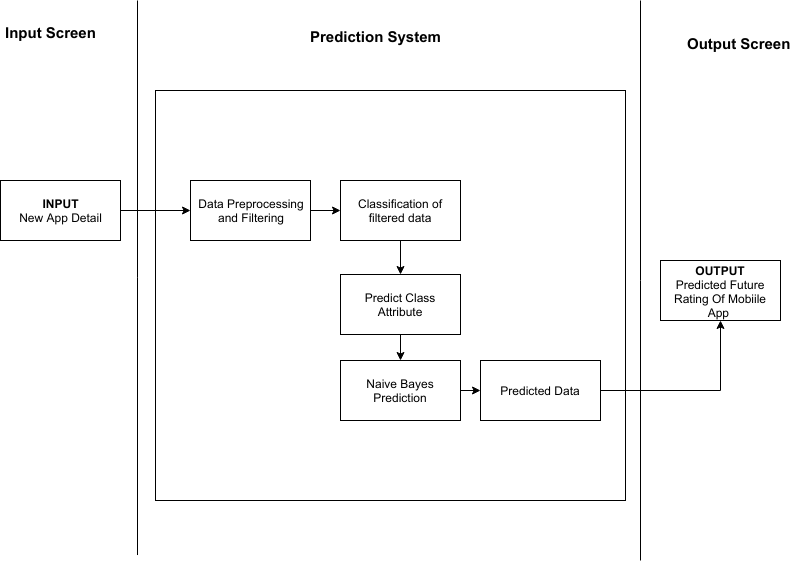

The diagram above was exported from draw.io. Its source (the exported page's mxGraphModel, read from the mxfile embedded in the PNG):
<mxGraphModel dx="882" dy="506" grid="1" gridSize="10" guides="1" tooltips="1" connect="1" arrows="1" fold="1" page="1" pageScale="1" pageWidth="827" pageHeight="1169" math="0" shadow="0">
  <root>
    <mxCell id="0" />
    <mxCell id="1" parent="0" />
    <mxCell id="ey9GJ-fYs7ml-pornCuU-19" value="" style="rounded=0;whiteSpace=wrap;html=1;" vertex="1" parent="1">
      <mxGeometry x="175" y="130" width="470" height="410" as="geometry" />
    </mxCell>
    <mxCell id="ey9GJ-fYs7ml-pornCuU-14" style="edgeStyle=orthogonalEdgeStyle;rounded=0;orthogonalLoop=1;jettySize=auto;html=1;exitX=1;exitY=0.5;exitDx=0;exitDy=0;entryX=0;entryY=0.5;entryDx=0;entryDy=0;" edge="1" parent="1" source="ey9GJ-fYs7ml-pornCuU-2" target="ey9GJ-fYs7ml-pornCuU-4">
      <mxGeometry relative="1" as="geometry" />
    </mxCell>
    <mxCell id="ey9GJ-fYs7ml-pornCuU-2" value="Data Preprocessing&lt;br&gt;and Filtering&lt;br&gt;" style="rounded=0;whiteSpace=wrap;html=1;" vertex="1" parent="1">
      <mxGeometry x="210" y="220" width="120" height="60" as="geometry" />
    </mxCell>
    <mxCell id="ey9GJ-fYs7ml-pornCuU-13" style="edgeStyle=orthogonalEdgeStyle;rounded=0;orthogonalLoop=1;jettySize=auto;html=1;exitX=1;exitY=0.5;exitDx=0;exitDy=0;entryX=0;entryY=0.5;entryDx=0;entryDy=0;" edge="1" parent="1" source="ey9GJ-fYs7ml-pornCuU-3" target="ey9GJ-fYs7ml-pornCuU-2">
      <mxGeometry relative="1" as="geometry" />
    </mxCell>
    <mxCell id="ey9GJ-fYs7ml-pornCuU-3" value="&lt;b&gt;INPUT&lt;/b&gt;&lt;br&gt;New App Detail&lt;br&gt;" style="rounded=0;whiteSpace=wrap;html=1;" vertex="1" parent="1">
      <mxGeometry x="20" y="220" width="120" height="60" as="geometry" />
    </mxCell>
    <mxCell id="ey9GJ-fYs7ml-pornCuU-15" style="edgeStyle=orthogonalEdgeStyle;rounded=0;orthogonalLoop=1;jettySize=auto;html=1;exitX=0.5;exitY=1;exitDx=0;exitDy=0;entryX=0.5;entryY=0;entryDx=0;entryDy=0;" edge="1" parent="1" source="ey9GJ-fYs7ml-pornCuU-4" target="ey9GJ-fYs7ml-pornCuU-5">
      <mxGeometry relative="1" as="geometry" />
    </mxCell>
    <mxCell id="ey9GJ-fYs7ml-pornCuU-4" value="Classification of filtered data" style="rounded=0;whiteSpace=wrap;html=1;" vertex="1" parent="1">
      <mxGeometry x="360" y="220" width="120" height="60" as="geometry" />
    </mxCell>
    <mxCell id="ey9GJ-fYs7ml-pornCuU-16" style="edgeStyle=orthogonalEdgeStyle;rounded=0;orthogonalLoop=1;jettySize=auto;html=1;exitX=0.5;exitY=1;exitDx=0;exitDy=0;entryX=0.5;entryY=0;entryDx=0;entryDy=0;" edge="1" parent="1" source="ey9GJ-fYs7ml-pornCuU-5" target="ey9GJ-fYs7ml-pornCuU-6">
      <mxGeometry relative="1" as="geometry" />
    </mxCell>
    <mxCell id="ey9GJ-fYs7ml-pornCuU-5" value="Predict Class Attribute" style="rounded=0;whiteSpace=wrap;html=1;" vertex="1" parent="1">
      <mxGeometry x="360" y="314" width="120" height="60" as="geometry" />
    </mxCell>
    <mxCell id="ey9GJ-fYs7ml-pornCuU-17" style="edgeStyle=orthogonalEdgeStyle;rounded=0;orthogonalLoop=1;jettySize=auto;html=1;exitX=1;exitY=0.5;exitDx=0;exitDy=0;entryX=0;entryY=0.5;entryDx=0;entryDy=0;" edge="1" parent="1" source="ey9GJ-fYs7ml-pornCuU-6" target="ey9GJ-fYs7ml-pornCuU-7">
      <mxGeometry relative="1" as="geometry" />
    </mxCell>
    <mxCell id="ey9GJ-fYs7ml-pornCuU-6" value="Naive Bayes Prediction" style="rounded=0;whiteSpace=wrap;html=1;" vertex="1" parent="1">
      <mxGeometry x="360" y="400" width="120" height="60" as="geometry" />
    </mxCell>
    <mxCell id="ey9GJ-fYs7ml-pornCuU-18" style="edgeStyle=orthogonalEdgeStyle;rounded=0;orthogonalLoop=1;jettySize=auto;html=1;exitX=1;exitY=0.5;exitDx=0;exitDy=0;entryX=0.5;entryY=1;entryDx=0;entryDy=0;" edge="1" parent="1" source="ey9GJ-fYs7ml-pornCuU-7" target="ey9GJ-fYs7ml-pornCuU-8">
      <mxGeometry relative="1" as="geometry" />
    </mxCell>
    <mxCell id="ey9GJ-fYs7ml-pornCuU-7" value="Predicted Data" style="rounded=0;whiteSpace=wrap;html=1;" vertex="1" parent="1">
      <mxGeometry x="500" y="400" width="120" height="60" as="geometry" />
    </mxCell>
    <mxCell id="ey9GJ-fYs7ml-pornCuU-8" value="&lt;b&gt;OUTPUT&lt;/b&gt;&lt;br&gt;Predicted Future Rating Of Mobiile App&amp;nbsp;&lt;br&gt;" style="rounded=0;whiteSpace=wrap;html=1;" vertex="1" parent="1">
      <mxGeometry x="680" y="300" width="120" height="60" as="geometry" />
    </mxCell>
    <mxCell id="ey9GJ-fYs7ml-pornCuU-20" value="" style="endArrow=none;html=1;" edge="1" parent="1">
      <mxGeometry width="50" height="50" relative="1" as="geometry">
        <mxPoint x="157" y="594.5384521484375" as="sourcePoint" />
        <mxPoint x="157" y="40" as="targetPoint" />
      </mxGeometry>
    </mxCell>
    <mxCell id="ey9GJ-fYs7ml-pornCuU-21" value="" style="endArrow=none;html=1;" edge="1" parent="1">
      <mxGeometry width="50" height="50" relative="1" as="geometry">
        <mxPoint x="660" y="600" as="sourcePoint" />
        <mxPoint x="660" y="40" as="targetPoint" />
      </mxGeometry>
    </mxCell>
    <mxCell id="ey9GJ-fYs7ml-pornCuU-22" value="&lt;b&gt;&lt;font style=&quot;font-size: 15px&quot;&gt;Input Screen&lt;/font&gt;&lt;/b&gt;" style="text;html=1;resizable=0;points=[];autosize=1;align=left;verticalAlign=top;spacingTop=-4;" vertex="1" parent="1">
      <mxGeometry x="23" y="62" width="110" height="20" as="geometry" />
    </mxCell>
    <mxCell id="ey9GJ-fYs7ml-pornCuU-23" value="&lt;b&gt;&lt;font style=&quot;font-size: 15px&quot;&gt;Prediction System&lt;/font&gt;&lt;/b&gt;" style="text;html=1;resizable=0;points=[];autosize=1;align=left;verticalAlign=top;spacingTop=-4;" vertex="1" parent="1">
      <mxGeometry x="328" y="66" width="150" height="20" as="geometry" />
    </mxCell>
    <mxCell id="ey9GJ-fYs7ml-pornCuU-24" value="&lt;b&gt;&lt;font style=&quot;font-size: 15px&quot;&gt;Output Screen&lt;/font&gt;&lt;/b&gt;" style="text;html=1;resizable=0;points=[];autosize=1;align=left;verticalAlign=top;spacingTop=-4;" vertex="1" parent="1">
      <mxGeometry x="705" y="73" width="120" height="20" as="geometry" />
    </mxCell>
  </root>
</mxGraphModel>